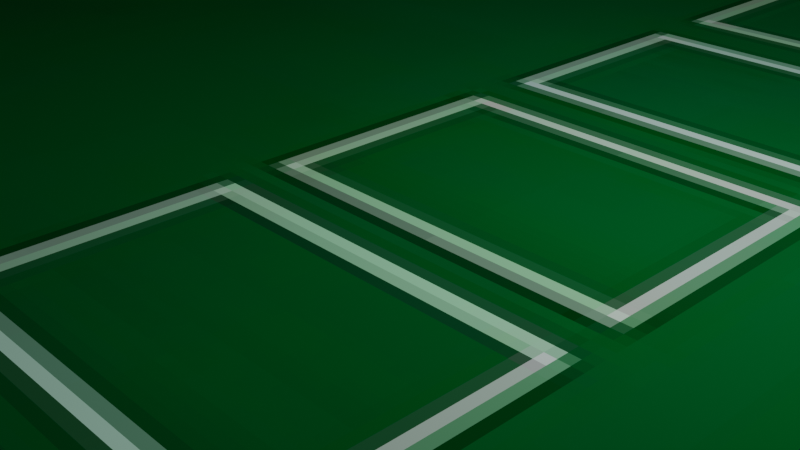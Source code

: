 # Source: alfombrilla.blend  (saved by Blender 4.3.34; exported with 4.5.12 LTS)
import bpy
from mathutils import Matrix  # noqa: F401  (used for matrix-valued properties, if any)

bpy.ops.wm.read_factory_settings(use_empty=True)
scene = bpy.context.scene
scene.name = 'Scene'

# ---- collections
col_collection = bpy.data.collections.new('Collection'); scene.collection.children.link(col_collection)

# ---- images (referenced by path relative to the original .blend; pixels are not part of the script)
import os
ASSET_DIR = os.environ.get("B2B_ASSET_DIR", "")  # directory of the original .blend (textures are referenced by path, not embedded)
HERE = os.path.dirname(os.path.abspath(__file__))  # packed textures are extracted next to this script under _unpacked/

def load_image(name, relpath, width, height, colorspace="sRGB"):
    """Load a texture the original file referenced (path relative to the .blend, or extracted next to this script)."""
    p = next((c for c in (os.path.join(HERE, relpath), os.path.join(ASSET_DIR, relpath)) if relpath and os.path.exists(c)), "")
    if p:
        img = bpy.data.images.load(p, check_existing=True)
        img.name = name
    else:  # same state as the original file: an image datablock whose file is absent (Cycles renders it pink)
        img = bpy.data.images.new(name, width, height)
        img.source = "FILE"
        img.filepath = "//" + (relpath or name)
    img.colorspace_settings.name = colorspace
    return img
img_alfombriii_png = load_image('alfombriii.png', '_unpacked/alfombriii.4908d065.png', 430, 428, 'sRGB')

# ---- materials (node trees are filled in below, after node groups)
mat_material_001 = bpy.data.materials.new('Material.001')

# ---- material node trees
mat_material_001.use_nodes = True; mat_material_001.node_tree.nodes.clear()
_N = mat_material_001.node_tree.nodes; _L = mat_material_001.node_tree.links
n0 = _N.new('ShaderNodeBsdfPrincipled'); n0.name = 'Principled BSDF'; n0.location = (40, 264)
n0.inputs[1].default_value = 1.0
n0.inputs[2].default_value = 1.0
n0.inputs[3].default_value = 77.0
n1 = _N.new('ShaderNodeOutputMaterial'); n1.name = 'Material Output'; n1.location = (330, 264)
n2 = _N.new('ShaderNodeTexImage'); n2.name = 'Image Texture'; n2.location = (-325, 167)
n2.image = img_alfombriii_png
n2.projection = 'BOX'
n2.interpolation = 'Closest'
n2.projection_blend = 1.0
_L.new(n0.outputs[0], n1.inputs[0])
_L.new(n2.outputs[0], n0.inputs[0])
n1.is_active_output = True

# ---- world
world_world = bpy.data.worlds.new('World'); scene.world = world_world
world_world.use_nodes = True; world_world.node_tree.nodes.clear()
_N = world_world.node_tree.nodes; _L = world_world.node_tree.links
n0 = _N.new('ShaderNodeOutputWorld'); n0.name = 'World Output'; n0.location = (300, 300)
n1 = _N.new('ShaderNodeBackground'); n1.name = 'Background'; n1.location = (10, 300)
n1.inputs[0].default_value = (0.05088, 0.05088, 0.05088, 1.0)
_L.new(n1.outputs[0], n0.inputs[0])
n0.is_active_output = True
world_world.color = (0.05088, 0.05088, 0.05088)
world_world.sun_shadow_jitter_overblur = 0.0

# ---- cameras
cam_camera = bpy.data.cameras.new('Camera')
cam_camera.clip_end = 100.0
cam_camera.ortho_scale = 7.314

# ---- lights
light_light = bpy.data.lights.new('Light', 'POINT')
light_light.energy = 1000.0
light_light.shadow_soft_size = 0.1

# ---- meshes
me_cylinder = bpy.data.meshes.new('Cylinder')
me_cylinder.from_pydata([(0.0, 1.0, 1.0), (0.1951, 0.9808, 1.0), (0.3827, 0.9239, 1.0), (0.5556, 0.8315, 1.0), (0.7071, 0.7071, 1.0), (0.8315, 0.5556, 1.0), (0.9239, 0.3827, 1.0), (0.9808, 0.1951, 1.0), (1.0, 0.0, 1.0), (0.9808, -0.1951, 1.0), (0.9239, -0.3827, 1.0), (0.8315, -0.5556, 1.0), (0.7071, -0.7071, 1.0), (0.5556, -0.8315, 1.0), (0.3827, -0.9239, 1.0), (0.1951, -0.9808, 1.0), (0.0, -1.0, 1.0), (-0.1951, -0.9808, 1.0), (-0.3827, -0.9239, 1.0), (-0.5556, -0.8315, 1.0), (-0.7071, -0.7071, 1.0), (-0.8315, -0.5556, 1.0), (-0.9239, -0.3827, 1.0), (-0.9808, -0.1951, 1.0), (-1.0, 0.0, 1.0), (-0.9808, 0.1951, 1.0), (-0.9239, 0.3827, 1.0), (-0.8315, 0.5556, 1.0), (-0.7071, 0.7071, 1.0), (-0.5556, 0.8315, 1.0), (-0.3827, 0.9239, 1.0), (-0.1951, 0.9808, 1.0)], [], [(1, 0, 31, 30, 29, 28, 27, 26, 25, 24, 23, 22, 21, 20, 19, 18, 17, 16, 15, 14, 13, 12, 11, 10, 9, 8, 7, 6, 5, 4, 3, 2)])
_uv = me_cylinder.uv_layers.new(name='UVMap')
_uv.uv.foreach_set('vector', [0.5741, 0.9437, 0.4872, 0.9523, 0.4003, 0.9437, 0.3167, 0.9185, 0.2397, 0.8776, 0.1722, 0.8225, 0.1168, 0.7554, 0.0756, 0.6788, 0.05025, 0.5958, 0.04169, 0.5093, 0.05025, 0.4229, 0.0756, 0.3398, 0.1168, 0.2633, 0.1722, 0.1962, 0.2397, 0.1411, 0.3167, 0.1001, 0.4003, 0.07494, 0.4872, 0.06643, 0.5741, 0.07494, 0.6577, 0.1001, 0.7347, 0.1411, 0.8022, 0.1962, 0.8576, 0.2633, 0.8988, 0.3398, 0.9242, 0.4229, 0.9327, 0.5093, 0.9242, 0.5958, 0.8988, 0.6788, 0.8576, 0.7554, 0.8022, 0.8225, 0.7347, 0.8776, 0.6577, 0.9185])
me_cylinder.materials.append(mat_material_001)
me_cylinder.update()

# ---- objects
ob_light = bpy.data.objects.new('Light', light_light)
ob_camera = bpy.data.objects.new('Camera', cam_camera)
ob_cylinder = bpy.data.objects.new('Cylinder', me_cylinder)

# ---- transforms, parenting, visibility, modifiers, constraints
ob_light.location = (4.076, 1.005, 5.904)
ob_light.rotation_euler = (0.6503, 0.05522, 1.866)
ob_light.lock_rotations_4d = False
ob_light.empty_display_type = 'ARROWS'
ob_light.color = (0.0, 0.0, 0.0, 0.0)
ob_light.lineart.crease_threshold = 0.0
ob_camera.location = (7.359, -6.926, 4.958)
ob_camera.rotation_euler = (1.109, 0.0, 0.8149)
ob_camera.lock_rotations_4d = False
ob_camera.empty_display_type = 'ARROWS'
ob_camera.color = (0.0, 0.0, 0.0, 0.0)
ob_camera.display_type = 'WIRE'
ob_camera.lineart.crease_threshold = 0.0
ob_cylinder.location = (0.09092, 0.1138, 8.844e-06)
ob_cylinder.scale = (23.26, 23.26, 0.6198)

# ---- collection membership
col_collection.objects.link(ob_light)
col_collection.objects.link(ob_camera)
col_collection.objects.link(ob_cylinder)

# ---- scene / render settings (as saved in the file)
scene.camera = ob_camera
scene.frame_start = 1; scene.frame_end = 250; scene.frame_set(1)
scene.render.engine = 'BLENDER_EEVEE_NEXT'
bpy.context.view_layer.update()
